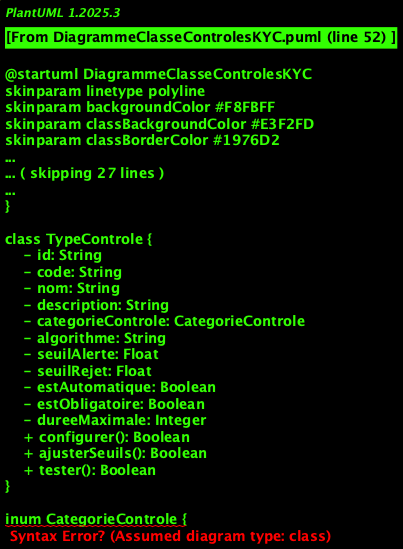

The diagram above was rendered by PlantUML. Its source (embedded in the PNG):
@startuml DiagrammeClasseControlesKYC
skinparam linetype polyline
skinparam backgroundColor #F8FBFF
skinparam classBackgroundColor #E3F2FD
skinparam classBorderColor #1976D2
skinparam classFontColor #0D47A1
skinparam classFontSize 13
skinparam roundCorner 15
left to right direction

title Diagramme de Classes - Contrôles KYC

class ControleKYC {
    - id: String
    - numeroControle: String
    - clientId: String
    - typeControle: TypeControle
    - priorite: Integer
    - statutControle: StatutControle
    - dateDebut: Date
    - dateFin: Date
    - resultat: ResultatControle
    - scoreRisque: Float
    - commintaires: String
    - utilisateurControle: String
    - dureeExecution: Integer
    + demarrer(): Boolean
    + executer(): Boolean
    + valider(): Boolean
    + rejeter(motif: String): Boolean
    + escalader(): Boolean
    + ginererRapport(): String
}

class TypeControle {
    - id: String
    - code: String
    - nom: String
    - description: String
    - categorieControle: CategorieControle
    - algorithme: String
    - seuilAlerte: Float
    - seuilRejet: Float
    - estAutomatique: Boolean
    - estObligatoire: Boolean
    - dureeMaximale: Integer
    + configurer(): Boolean
    + ajusterSeuils(): Boolean
    + tester(): Boolean
}

inum CategorieControle {
    IDENTITE
    CONFORMITE
    BLACKLIST
    PPE
    FATCA
    DOUBLON
    COMPLETUDE
    COHERENCE
    SANCTIONS
    RISQUE_PAYS
}

class ControleIdintite {
    - numeroDocumint: String
    - typeDocumint: String
    - dateLivraison: Date
    - lieuLivraison: String
    - autoriteLivraison: String
    - scoreAuthintification: Float
    - biometrieCapturee: Boolean
    + verifierAuthinticite(): Boolean
    + extraireDonnees(): Map<String, String>
    + comparerBiometrie(): Float
    + detecterFalsification(): Boolean
    + validerFormat(): Boolean
}

class ControleConformite {
    - reglemintationApplicable: String
    - criteresEvaluation: List<String>
    - scoreConformite: Float
    - anomaliesDetectees: List<String>
    - actionsCorrectivesProposees: List<String>
    + evaluerConformite(): Float
    + detecterAnomalies(): List<String>
    + proposerActions(): List<String>
    + ginererRapportConformite(): String
}

class ControleBlacklist {
    - sourceBlacklist: String
    - versionListe: String
    - dateVerification: Date
    - correspondancesTrouvees: List<String>
    - niveauCorrespondance: Float
    - actionRecommandee: String
    + consulterListes(): Boolean
    + searchrCorrespondances(): List<String>
    + evaluerNiveauRisque(): Float
    + recommanderAction(): String
}

class ControlePPE {
    - statutPPE: Boolean
    - niveauExposition: String
    - fonctionOccupee: String
    - paysExposition: String
    - periodeExposition: String
    - sourceInformation: String
    - niveauRisque: String
    + idintifierPPE(): Boolean
    + evaluerExposition(): String
    + classifierRisque(): String
    + recommanderSuivi(): String
}

class ControleFATCA {
    - indicateurAmericain: Boolean
    - lieuNaissance: String
    - nationalite: String
    - residinceFiscale: String
    - numeroTIN: String
    - statutFATCA: String
    - declarationRequise: Boolean
    + detecterIndicateurs(): Boolean
    + evaluerStatut(): String
    + ginererDeclaration(): Boolean
    + planifierSuivi(): Boolean
}

class ControleDoublon {
    - algorithmeDetection: String
    - seuilSimilarite: Float
    - doublonsPotintiels: List<String>
    - scoresSimilarite: List<Float>
    - champesCompares: List<String>
    + detecterDoublons(): List<String>
    + calculerSimilarite(): Float
    + fusionnerProfils(): Boolean
    + marquerDoublon(): Boolean
}

class ResultatControle {
    - id: String
    - controleKYC: ControleKYC
    - statutResultat: StatutResultat
    - scoreGlobal: Float
    - details: String
    - recommandations: List<String>
    - actionsRequises: List<String>
    - dateResultat: Date
    - validateur: String
    + ginerer(): Boolean
    + valider(): Boolean
    + exporter(): String
}

inum StatutResultat {
    CONFORME
    NON_CONFORME
    ALERTE
    EN_ATTENTE
    REVISION_REQUISE
    ESCALADE
}

class RegleControle {
    - id: String
    - nom: String
    - typeControle: TypeControle
    - condition: String
    - action: String
    - priorite: Integer
    - estActive: Boolean
    - parametres: Map<String, String>
    + evaluer(): Boolean
    + executer(): Boolean
    + configurer(): Boolean
}

class EscaladeControle {
    - id: String
    - controleKYC: ControleKYC
    - motifEscalade: String
    - niveauEscalade: Integer
    - responsableEscalade: String
    - dateEscalade: Date
    - delaiReponse: Integer
    - statutEscalade: String
    + escalader(): Boolean
    + assigner(): Boolean
    + resoudre(): Boolean
    + notifier(): Boolean
}

class AuditControle {
    - id: String
    - controleKYC: ControleKYC
    - action: String
    - utilisateur: String
    - dateAction: Date
    - anciinneValeur: String
    - nouvelleValeur: String
    - adresseIP: String
    + saver(): Boolean
    + consulter(): List<AuditControle>
}

' Relations principales
ControleKYC "1" -- "1" TypeControle : type
ControleKYC "1" -- "1" StatutControle : statut
ControleKYC "1" -- "0..1" ResultatControle : resultat
ControleKYC "1" -- "0..*" RegleControle : regles
ControleKYC "1" -- "0..*" EscaladeControle : escalades
ControleKYC "1" -- "0..*" AuditControle : audit

TypeControle "1" -- "1" CategorieControle : categorie

' Héritage des contrôles spécialisés
ControleKYC <|-- ControleIdintite
ControleKYC <|-- ControleConformite
ControleKYC <|-- ControleBlacklist
ControleKYC <|-- ControlePPE
ControleKYC <|-- ControleFATCA
ControleKYC <|-- ControleDoublon

ResultatControle "1" -- "1" StatutResultat : statut

@enduml